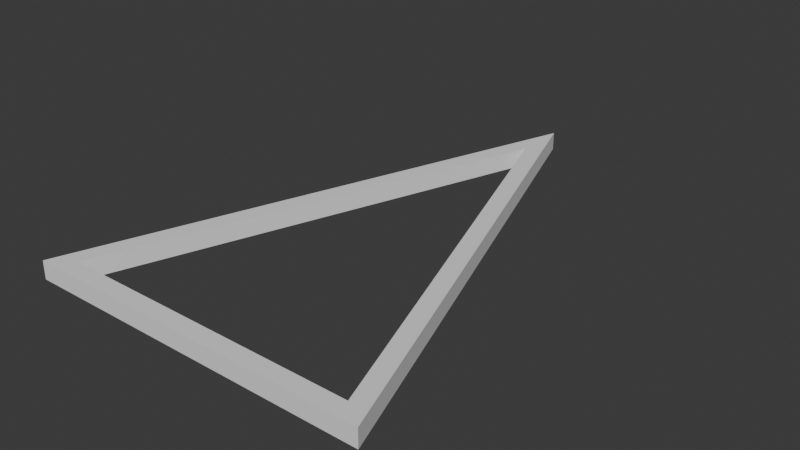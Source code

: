 # Source: HollowTriangle.blend  (saved by Blender 4.2.66; exported with 4.5.12 LTS)
import bpy
from mathutils import Matrix  # noqa: F401  (used for matrix-valued properties, if any)

bpy.ops.wm.read_factory_settings(use_empty=True)
scene = bpy.context.scene
scene.name = 'Scene'

# ---- collections
col_collection = bpy.data.collections.new('Collection'); scene.collection.children.link(col_collection)

# ---- world
world_world = bpy.data.worlds.new('World'); scene.world = world_world
world_world.use_nodes = True; world_world.node_tree.nodes.clear()
_N = world_world.node_tree.nodes; _L = world_world.node_tree.links
n0 = _N.new('ShaderNodeOutputWorld'); n0.name = 'World Output'; n0.location = (300, 300)
n1 = _N.new('ShaderNodeBackground'); n1.name = 'Background'; n1.location = (10, 300)
n1.inputs[0].default_value = (0.05088, 0.05088, 0.05088, 1.0)
_L.new(n1.outputs[0], n0.inputs[0])
n0.is_active_output = True
world_world.color = (0.05088, 0.05088, 0.05088)
world_world.sun_shadow_jitter_overblur = 0.0

# ---- meshes
me_circle = bpy.data.meshes.new('Circle')
me_circle.from_pydata([(0.0, 1.67, 0.0), (-0.866, -0.8314, 0.0), (0.866, -0.8314, 0.0), (0.0, 1.67, 0.1043), (-0.866, -0.8314, 0.1043), (0.866, -0.8314, 0.1043)], [], [(0, 2, 5, 3), (2, 1, 4, 5), (1, 0, 3, 4)])
_uv = me_circle.uv_layers.new(name='UVMap')
_uv.uv.foreach_set('vector', [0.0, 0.0, 0.0, 0.0, 0.0, 0.0, 0.0, 0.0, 0.0, 0.0, 0.0, 0.0, 0.0, 0.0, 0.0, 0.0, 0.0, 0.0, 0.0, 0.0, 0.0, 0.0, 0.0, 0.0])
me_circle.update()

# ---- objects
ob_circle = bpy.data.objects.new('Circle', me_circle)

# ---- transforms, parenting, visibility, modifiers, constraints
ob_circle.location = (0.0, 0.0, 0.0)
_m = ob_circle.modifiers.new('Solidify', 'SOLIDIFY')
_m.thickness = 0.1
_m.use_even_offset = True

# ---- collection membership
col_collection.objects.link(ob_circle)

# ---- scene / render settings (as saved in the file)
scene.frame_start = 1; scene.frame_end = 250; scene.frame_set(1)
scene.render.engine = 'BLENDER_EEVEE_NEXT'
bpy.context.view_layer.update()

# ---- added for rendering (the .blend has no active camera and no usable light): camera, sun
cam_auto = bpy.data.cameras.new('AutoCamera')
cam_auto.lens = 50.0
cam_auto.sensor_width = 36.0
cam_auto.clip_end = 1000.0
ob_auto_camera = bpy.data.objects.new('AutoCamera', cam_auto)
scene.collection.objects.link(ob_auto_camera)
ob_auto_camera.location = (3.2731, -3.40552, 2.67062)
ob_auto_camera.rotation_euler = (1.09748, -7.21219e-08, 0.694738)
scene.camera = ob_auto_camera
light_auto_sun = bpy.data.lights.new('AutoSun', 'SUN')
light_auto_sun.energy = 3.0
light_auto_sun.angle = 0.0523599
ob_auto_sun = bpy.data.objects.new('AutoSun', light_auto_sun)
scene.collection.objects.link(ob_auto_sun)
ob_auto_sun.rotation_euler = (0.872665, 0.174533, 0.523599)
bpy.context.view_layer.update()
